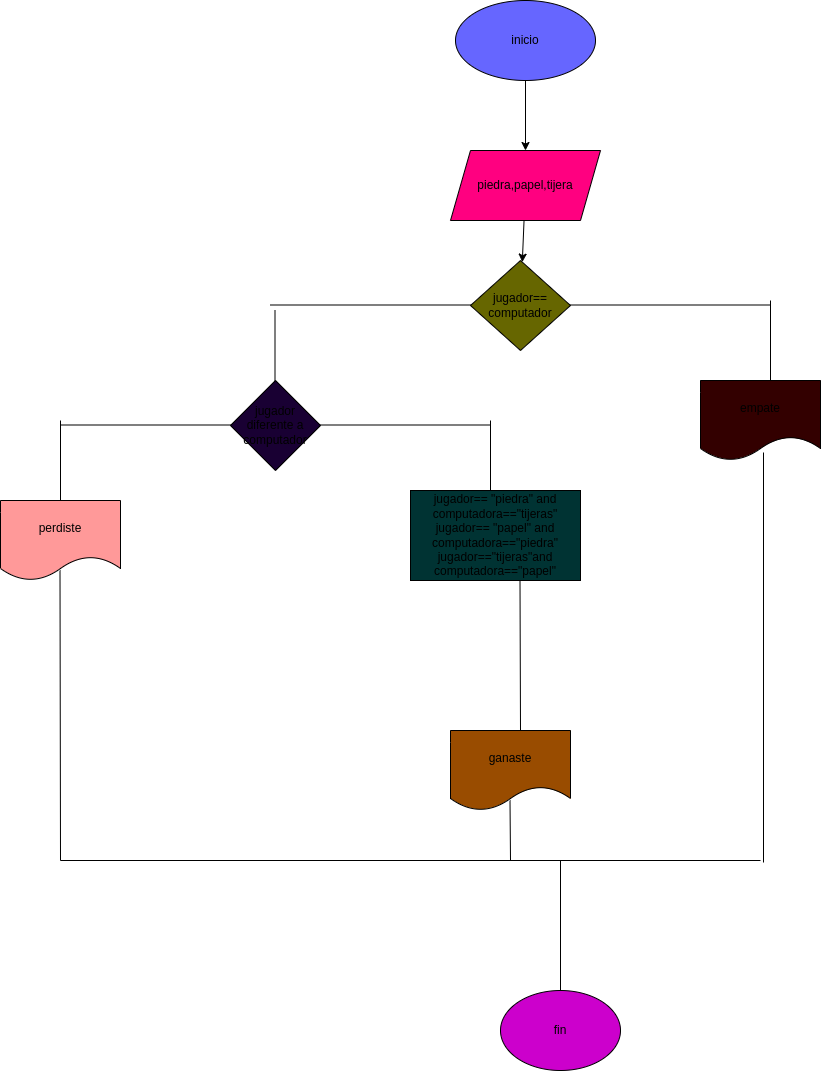

The diagram above was exported from draw.io. Its source (the exported page's mxGraphModel, read from the mxfile embedded in the PNG):
<mxGraphModel dx="1483" dy="1576" grid="1" gridSize="10" guides="1" tooltips="1" connect="1" arrows="1" fold="1" page="1" pageScale="1" pageWidth="827" pageHeight="1169" math="0" shadow="0">
  <root>
    <mxCell id="0" />
    <mxCell id="1" parent="0" />
    <mxCell id="4" value="" style="edgeStyle=none;html=1;" edge="1" parent="1" source="2" target="3">
      <mxGeometry relative="1" as="geometry" />
    </mxCell>
    <mxCell id="2" value="inicio" style="ellipse;whiteSpace=wrap;html=1;fillColor=#6666FF;" vertex="1" parent="1">
      <mxGeometry x="255" y="-10" width="140" height="80" as="geometry" />
    </mxCell>
    <mxCell id="6" value="" style="edgeStyle=none;html=1;" edge="1" parent="1" source="3" target="5">
      <mxGeometry relative="1" as="geometry" />
    </mxCell>
    <mxCell id="3" value="piedra,papel,tijera" style="shape=parallelogram;perimeter=parallelogramPerimeter;whiteSpace=wrap;html=1;fixedSize=1;fillColor=#FF0080;" vertex="1" parent="1">
      <mxGeometry x="250" y="140" width="150" height="70" as="geometry" />
    </mxCell>
    <mxCell id="5" value="jugador==&lt;br&gt;computador" style="rhombus;whiteSpace=wrap;html=1;fillColor=#666600;" vertex="1" parent="1">
      <mxGeometry x="270" y="250" width="100" height="90" as="geometry" />
    </mxCell>
    <mxCell id="7" value="" style="endArrow=none;html=1;" edge="1" parent="1">
      <mxGeometry width="50" height="50" relative="1" as="geometry">
        <mxPoint x="70" y="294.5" as="sourcePoint" />
        <mxPoint x="270" y="294.5" as="targetPoint" />
      </mxGeometry>
    </mxCell>
    <mxCell id="8" value="" style="endArrow=none;html=1;" edge="1" parent="1">
      <mxGeometry width="50" height="50" relative="1" as="geometry">
        <mxPoint x="370" y="294.5" as="sourcePoint" />
        <mxPoint x="570" y="294.5" as="targetPoint" />
      </mxGeometry>
    </mxCell>
    <mxCell id="9" value="" style="endArrow=none;html=1;" edge="1" parent="1">
      <mxGeometry width="50" height="50" relative="1" as="geometry">
        <mxPoint x="74.5" y="380" as="sourcePoint" />
        <mxPoint x="74.5" y="300" as="targetPoint" />
      </mxGeometry>
    </mxCell>
    <mxCell id="10" value="jugador diferente a computador" style="rhombus;whiteSpace=wrap;html=1;fillColor=#190033;" vertex="1" parent="1">
      <mxGeometry x="30" y="370" width="90" height="90" as="geometry" />
    </mxCell>
    <mxCell id="11" value="" style="endArrow=none;html=1;" edge="1" parent="1">
      <mxGeometry width="50" height="50" relative="1" as="geometry">
        <mxPoint x="-140" y="414.5" as="sourcePoint" />
        <mxPoint x="30" y="414.5" as="targetPoint" />
      </mxGeometry>
    </mxCell>
    <mxCell id="12" value="" style="endArrow=none;html=1;" edge="1" parent="1">
      <mxGeometry width="50" height="50" relative="1" as="geometry">
        <mxPoint x="120" y="414.5" as="sourcePoint" />
        <mxPoint x="290" y="414.5" as="targetPoint" />
      </mxGeometry>
    </mxCell>
    <mxCell id="13" value="" style="endArrow=none;html=1;" edge="1" parent="1">
      <mxGeometry width="50" height="50" relative="1" as="geometry">
        <mxPoint x="570" y="370" as="sourcePoint" />
        <mxPoint x="570" y="290" as="targetPoint" />
      </mxGeometry>
    </mxCell>
    <mxCell id="14" value="empate" style="shape=document;whiteSpace=wrap;html=1;boundedLbl=1;fillColor=#330000;" vertex="1" parent="1">
      <mxGeometry x="500" y="370" width="120" height="80" as="geometry" />
    </mxCell>
    <mxCell id="15" value="" style="endArrow=none;html=1;" edge="1" parent="1">
      <mxGeometry width="50" height="50" relative="1" as="geometry">
        <mxPoint x="-140" y="490" as="sourcePoint" />
        <mxPoint x="-140" y="410" as="targetPoint" />
      </mxGeometry>
    </mxCell>
    <mxCell id="16" value="" style="endArrow=none;html=1;" edge="1" parent="1">
      <mxGeometry width="50" height="50" relative="1" as="geometry">
        <mxPoint x="290" y="490" as="sourcePoint" />
        <mxPoint x="290" y="410" as="targetPoint" />
      </mxGeometry>
    </mxCell>
    <mxCell id="17" value="perdiste" style="shape=document;whiteSpace=wrap;html=1;boundedLbl=1;fillColor=#FF9999;" vertex="1" parent="1">
      <mxGeometry x="-200" y="490" width="120" height="80" as="geometry" />
    </mxCell>
    <mxCell id="18" value="jugador== &quot;piedra&quot; and computadora==&quot;tijeras&quot;&lt;br&gt;jugador== &quot;papel&quot; and computadora==&quot;piedra&quot;&lt;br&gt;jugador==&quot;tijeras&quot;and computadora==&quot;papel&quot;" style="rounded=0;whiteSpace=wrap;html=1;fillColor=#003333;" vertex="1" parent="1">
      <mxGeometry x="210" y="480" width="170" height="90" as="geometry" />
    </mxCell>
    <mxCell id="19" value="" style="endArrow=none;html=1;" edge="1" parent="1">
      <mxGeometry width="50" height="50" relative="1" as="geometry">
        <mxPoint x="320" y="720" as="sourcePoint" />
        <mxPoint x="319.5" y="570" as="targetPoint" />
      </mxGeometry>
    </mxCell>
    <mxCell id="20" value="ganaste" style="shape=document;whiteSpace=wrap;html=1;boundedLbl=1;fillColor=#994C00;" vertex="1" parent="1">
      <mxGeometry x="250" y="720" width="120" height="80" as="geometry" />
    </mxCell>
    <mxCell id="21" value="" style="endArrow=none;html=1;entryX=0.525;entryY=0.9;entryDx=0;entryDy=0;entryPerimeter=0;" edge="1" parent="1" target="14">
      <mxGeometry width="50" height="50" relative="1" as="geometry">
        <mxPoint x="563" y="852" as="sourcePoint" />
        <mxPoint x="560" y="480" as="targetPoint" />
      </mxGeometry>
    </mxCell>
    <mxCell id="22" value="" style="endArrow=none;html=1;" edge="1" parent="1">
      <mxGeometry width="50" height="50" relative="1" as="geometry">
        <mxPoint x="310" y="850" as="sourcePoint" />
        <mxPoint x="309.5" y="790" as="targetPoint" />
      </mxGeometry>
    </mxCell>
    <mxCell id="23" value="" style="endArrow=none;html=1;" edge="1" parent="1">
      <mxGeometry width="50" height="50" relative="1" as="geometry">
        <mxPoint x="-140" y="850" as="sourcePoint" />
        <mxPoint x="-140.5" y="560" as="targetPoint" />
      </mxGeometry>
    </mxCell>
    <mxCell id="24" value="" style="endArrow=none;html=1;" edge="1" parent="1">
      <mxGeometry width="50" height="50" relative="1" as="geometry">
        <mxPoint x="-140" y="850" as="sourcePoint" />
        <mxPoint x="560" y="850" as="targetPoint" />
      </mxGeometry>
    </mxCell>
    <mxCell id="25" value="" style="endArrow=none;html=1;" edge="1" parent="1">
      <mxGeometry width="50" height="50" relative="1" as="geometry">
        <mxPoint x="360" y="850" as="sourcePoint" />
        <mxPoint x="360" y="980" as="targetPoint" />
      </mxGeometry>
    </mxCell>
    <mxCell id="27" value="fin" style="ellipse;whiteSpace=wrap;html=1;fillColor=#CC00CC;" vertex="1" parent="1">
      <mxGeometry x="300" y="980" width="120" height="80" as="geometry" />
    </mxCell>
  </root>
</mxGraphModel>